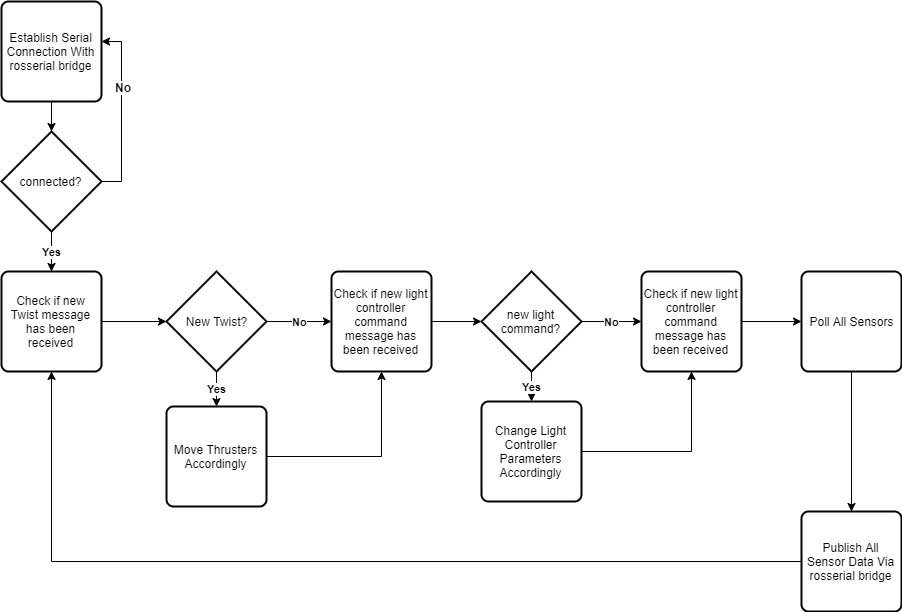

The diagram above was exported from draw.io. Its source (the exported page's mxGraphModel, read from the mxfile embedded in the PNG):
<mxGraphModel dx="1422" dy="794" grid="1" gridSize="10" guides="1" tooltips="1" connect="1" arrows="1" fold="1" page="1" pageScale="1" pageWidth="1100" pageHeight="850" math="0" shadow="0">
  <root>
    <mxCell id="0" />
    <mxCell id="1" parent="0" />
    <mxCell id="sJXVZuPwSlJqMMKjxHIy-29" style="edgeStyle=orthogonalEdgeStyle;rounded=0;orthogonalLoop=1;jettySize=auto;html=1;exitX=0.5;exitY=1;exitDx=0;exitDy=0;entryX=0.5;entryY=0;entryDx=0;entryDy=0;entryPerimeter=0;" edge="1" parent="1" source="sJXVZuPwSlJqMMKjxHIy-2" target="sJXVZuPwSlJqMMKjxHIy-3">
      <mxGeometry relative="1" as="geometry" />
    </mxCell>
    <mxCell id="sJXVZuPwSlJqMMKjxHIy-2" value="Establish Serial Connection With rosserial bridge" style="rounded=1;whiteSpace=wrap;html=1;absoluteArcSize=1;arcSize=14;strokeWidth=2;" vertex="1" parent="1">
      <mxGeometry x="70" y="20" width="100" height="100" as="geometry" />
    </mxCell>
    <mxCell id="sJXVZuPwSlJqMMKjxHIy-7" value="&lt;b&gt;Yes&lt;/b&gt;" style="edgeStyle=orthogonalEdgeStyle;rounded=0;orthogonalLoop=1;jettySize=auto;html=1;exitX=0.5;exitY=1;exitDx=0;exitDy=0;exitPerimeter=0;entryX=0.5;entryY=0;entryDx=0;entryDy=0;" edge="1" parent="1" source="sJXVZuPwSlJqMMKjxHIy-3" target="sJXVZuPwSlJqMMKjxHIy-6">
      <mxGeometry relative="1" as="geometry" />
    </mxCell>
    <mxCell id="sJXVZuPwSlJqMMKjxHIy-20" style="edgeStyle=orthogonalEdgeStyle;rounded=0;orthogonalLoop=1;jettySize=auto;html=1;exitX=1;exitY=0.5;exitDx=0;exitDy=0;exitPerimeter=0;entryX=1;entryY=0.4;entryDx=0;entryDy=0;entryPerimeter=0;" edge="1" parent="1" source="sJXVZuPwSlJqMMKjxHIy-3" target="sJXVZuPwSlJqMMKjxHIy-2">
      <mxGeometry relative="1" as="geometry" />
    </mxCell>
    <mxCell id="sJXVZuPwSlJqMMKjxHIy-21" value="&lt;b&gt;No&lt;/b&gt;" style="text;html=1;resizable=0;points=[];align=center;verticalAlign=middle;labelBackgroundColor=#ffffff;" vertex="1" connectable="0" parent="sJXVZuPwSlJqMMKjxHIy-20">
      <mxGeometry x="0.2778" y="-1" relative="1" as="geometry">
        <mxPoint as="offset" />
      </mxGeometry>
    </mxCell>
    <mxCell id="sJXVZuPwSlJqMMKjxHIy-3" value="connected?" style="strokeWidth=2;html=1;shape=mxgraph.flowchart.decision;whiteSpace=wrap;" vertex="1" parent="1">
      <mxGeometry x="70" y="150" width="100" height="100" as="geometry" />
    </mxCell>
    <mxCell id="sJXVZuPwSlJqMMKjxHIy-10" style="edgeStyle=orthogonalEdgeStyle;rounded=0;orthogonalLoop=1;jettySize=auto;html=1;exitX=1;exitY=0.5;exitDx=0;exitDy=0;" edge="1" parent="1" source="sJXVZuPwSlJqMMKjxHIy-6" target="sJXVZuPwSlJqMMKjxHIy-9">
      <mxGeometry relative="1" as="geometry" />
    </mxCell>
    <mxCell id="sJXVZuPwSlJqMMKjxHIy-6" value="Check if new Twist message has been received" style="rounded=1;whiteSpace=wrap;html=1;absoluteArcSize=1;arcSize=14;strokeWidth=2;" vertex="1" parent="1">
      <mxGeometry x="70" y="290" width="100" height="100" as="geometry" />
    </mxCell>
    <mxCell id="sJXVZuPwSlJqMMKjxHIy-24" style="edgeStyle=orthogonalEdgeStyle;rounded=0;orthogonalLoop=1;jettySize=auto;html=1;exitX=1;exitY=0.5;exitDx=0;exitDy=0;" edge="1" parent="1" source="sJXVZuPwSlJqMMKjxHIy-8" target="sJXVZuPwSlJqMMKjxHIy-15">
      <mxGeometry relative="1" as="geometry" />
    </mxCell>
    <mxCell id="sJXVZuPwSlJqMMKjxHIy-8" value="Check if new light controller command message has been received" style="rounded=1;whiteSpace=wrap;html=1;absoluteArcSize=1;arcSize=14;strokeWidth=2;" vertex="1" parent="1">
      <mxGeometry x="400" y="290" width="100" height="100" as="geometry" />
    </mxCell>
    <mxCell id="sJXVZuPwSlJqMMKjxHIy-22" value="&lt;b&gt;Yes&lt;/b&gt;" style="edgeStyle=orthogonalEdgeStyle;rounded=0;orthogonalLoop=1;jettySize=auto;html=1;exitX=0.5;exitY=1;exitDx=0;exitDy=0;exitPerimeter=0;" edge="1" parent="1" source="sJXVZuPwSlJqMMKjxHIy-9" target="sJXVZuPwSlJqMMKjxHIy-11">
      <mxGeometry relative="1" as="geometry" />
    </mxCell>
    <mxCell id="sJXVZuPwSlJqMMKjxHIy-23" value="&lt;b&gt;No&lt;/b&gt;" style="edgeStyle=orthogonalEdgeStyle;rounded=0;orthogonalLoop=1;jettySize=auto;html=1;exitX=1;exitY=0.5;exitDx=0;exitDy=0;exitPerimeter=0;entryX=0;entryY=0.5;entryDx=0;entryDy=0;" edge="1" parent="1" source="sJXVZuPwSlJqMMKjxHIy-9" target="sJXVZuPwSlJqMMKjxHIy-8">
      <mxGeometry relative="1" as="geometry" />
    </mxCell>
    <mxCell id="sJXVZuPwSlJqMMKjxHIy-9" value="New Twist?" style="strokeWidth=2;html=1;shape=mxgraph.flowchart.decision;whiteSpace=wrap;" vertex="1" parent="1">
      <mxGeometry x="235" y="290" width="100" height="100" as="geometry" />
    </mxCell>
    <mxCell id="sJXVZuPwSlJqMMKjxHIy-14" style="edgeStyle=orthogonalEdgeStyle;rounded=0;orthogonalLoop=1;jettySize=auto;html=1;exitX=1;exitY=0.5;exitDx=0;exitDy=0;entryX=0.5;entryY=1;entryDx=0;entryDy=0;" edge="1" parent="1" source="sJXVZuPwSlJqMMKjxHIy-11" target="sJXVZuPwSlJqMMKjxHIy-8">
      <mxGeometry relative="1" as="geometry" />
    </mxCell>
    <mxCell id="sJXVZuPwSlJqMMKjxHIy-11" value="Move Thrusters Accordingly" style="rounded=1;whiteSpace=wrap;html=1;absoluteArcSize=1;arcSize=14;strokeWidth=2;" vertex="1" parent="1">
      <mxGeometry x="235" y="425" width="100" height="100" as="geometry" />
    </mxCell>
    <mxCell id="sJXVZuPwSlJqMMKjxHIy-25" value="&lt;b&gt;Yes&lt;/b&gt;" style="edgeStyle=orthogonalEdgeStyle;rounded=0;orthogonalLoop=1;jettySize=auto;html=1;exitX=0.5;exitY=1;exitDx=0;exitDy=0;exitPerimeter=0;" edge="1" parent="1" source="sJXVZuPwSlJqMMKjxHIy-15" target="sJXVZuPwSlJqMMKjxHIy-18">
      <mxGeometry relative="1" as="geometry" />
    </mxCell>
    <mxCell id="sJXVZuPwSlJqMMKjxHIy-26" value="&lt;b&gt;No&lt;/b&gt;" style="edgeStyle=orthogonalEdgeStyle;rounded=0;orthogonalLoop=1;jettySize=auto;html=1;exitX=1;exitY=0.5;exitDx=0;exitDy=0;exitPerimeter=0;" edge="1" parent="1" source="sJXVZuPwSlJqMMKjxHIy-15" target="sJXVZuPwSlJqMMKjxHIy-17">
      <mxGeometry relative="1" as="geometry" />
    </mxCell>
    <mxCell id="sJXVZuPwSlJqMMKjxHIy-15" value="new light command?" style="strokeWidth=2;html=1;shape=mxgraph.flowchart.decision;whiteSpace=wrap;" vertex="1" parent="1">
      <mxGeometry x="550" y="290" width="100" height="100" as="geometry" />
    </mxCell>
    <mxCell id="sJXVZuPwSlJqMMKjxHIy-30" style="edgeStyle=orthogonalEdgeStyle;rounded=0;orthogonalLoop=1;jettySize=auto;html=1;exitX=1;exitY=0.5;exitDx=0;exitDy=0;entryX=0;entryY=0.5;entryDx=0;entryDy=0;" edge="1" parent="1" source="sJXVZuPwSlJqMMKjxHIy-17" target="sJXVZuPwSlJqMMKjxHIy-28">
      <mxGeometry relative="1" as="geometry" />
    </mxCell>
    <mxCell id="sJXVZuPwSlJqMMKjxHIy-17" value="Check if new light controller command message has been received" style="rounded=1;whiteSpace=wrap;html=1;absoluteArcSize=1;arcSize=14;strokeWidth=2;" vertex="1" parent="1">
      <mxGeometry x="710" y="290" width="100" height="100" as="geometry" />
    </mxCell>
    <mxCell id="sJXVZuPwSlJqMMKjxHIy-27" style="edgeStyle=orthogonalEdgeStyle;rounded=0;orthogonalLoop=1;jettySize=auto;html=1;exitX=1;exitY=0.5;exitDx=0;exitDy=0;" edge="1" parent="1" source="sJXVZuPwSlJqMMKjxHIy-18" target="sJXVZuPwSlJqMMKjxHIy-17">
      <mxGeometry relative="1" as="geometry" />
    </mxCell>
    <mxCell id="sJXVZuPwSlJqMMKjxHIy-18" value="Change Light Controller Parameters Accordingly" style="rounded=1;whiteSpace=wrap;html=1;absoluteArcSize=1;arcSize=14;strokeWidth=2;" vertex="1" parent="1">
      <mxGeometry x="550" y="420" width="100" height="100" as="geometry" />
    </mxCell>
    <mxCell id="sJXVZuPwSlJqMMKjxHIy-34" style="edgeStyle=orthogonalEdgeStyle;rounded=0;orthogonalLoop=1;jettySize=auto;html=1;exitX=0.5;exitY=1;exitDx=0;exitDy=0;" edge="1" parent="1" source="sJXVZuPwSlJqMMKjxHIy-28" target="sJXVZuPwSlJqMMKjxHIy-31">
      <mxGeometry relative="1" as="geometry" />
    </mxCell>
    <mxCell id="sJXVZuPwSlJqMMKjxHIy-28" value="Poll All Sensors" style="rounded=1;whiteSpace=wrap;html=1;absoluteArcSize=1;arcSize=14;strokeWidth=2;" vertex="1" parent="1">
      <mxGeometry x="870" y="290" width="100" height="100" as="geometry" />
    </mxCell>
    <mxCell id="sJXVZuPwSlJqMMKjxHIy-35" style="edgeStyle=orthogonalEdgeStyle;rounded=0;orthogonalLoop=1;jettySize=auto;html=1;exitX=0;exitY=0.5;exitDx=0;exitDy=0;" edge="1" parent="1" source="sJXVZuPwSlJqMMKjxHIy-31" target="sJXVZuPwSlJqMMKjxHIy-6">
      <mxGeometry relative="1" as="geometry" />
    </mxCell>
    <mxCell id="sJXVZuPwSlJqMMKjxHIy-31" value="Publish All Sensor Data Via rosserial bridge" style="rounded=1;whiteSpace=wrap;html=1;absoluteArcSize=1;arcSize=14;strokeWidth=2;" vertex="1" parent="1">
      <mxGeometry x="870" y="530" width="100" height="100" as="geometry" />
    </mxCell>
  </root>
</mxGraphModel>